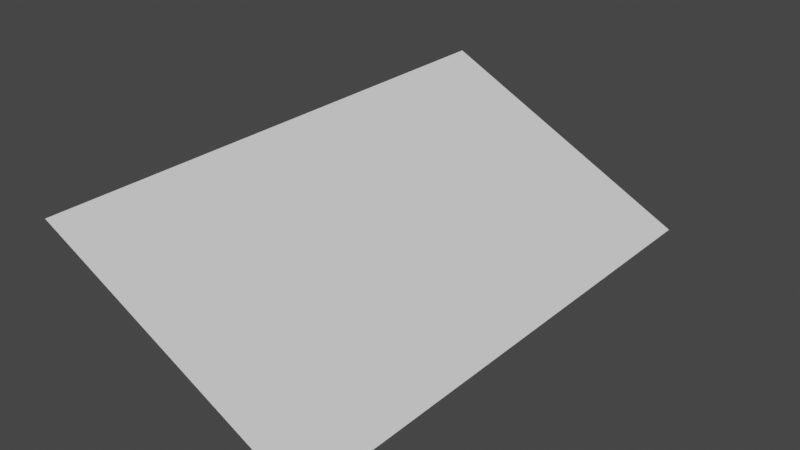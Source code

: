 # Source: cliff_corner_to_middle.blend  (saved by Blender 2.80.75; exported with 4.5.12 LTS)
import bpy
from mathutils import Matrix  # noqa: F401  (used for matrix-valued properties, if any)

bpy.ops.wm.read_factory_settings(use_empty=True)
scene = bpy.context.scene
scene.name = 'Scene'

# ---- collections
col_collection = bpy.data.collections.new('Collection'); scene.collection.children.link(col_collection)

# ---- world
world_world = bpy.data.worlds.new('World'); scene.world = world_world
world_world.use_nodes = True; world_world.node_tree.nodes.clear()
_N = world_world.node_tree.nodes; _L = world_world.node_tree.links
n0 = _N.new('ShaderNodeOutputWorld'); n0.name = 'World Output'; n0.location = (300, 300)
n1 = _N.new('ShaderNodeBackground'); n1.name = 'Background'; n1.location = (10, 300)
n1.inputs[0].default_value = (0.05088, 0.05088, 0.05088, 1.0)
_L.new(n1.outputs[0], n0.inputs[0])
n0.is_active_output = True
world_world.color = (0.05088, 0.05088, 0.05088)
world_world.use_sun_shadow = False
world_world.sun_shadow_jitter_overblur = 0.0

# ---- meshes
me_plane = bpy.data.meshes.new('Plane')
me_plane.from_pydata([(0.5, 0.0, -0.5), (-0.5, 0.0, 0.0), (0.5, 2.0, -0.5), (-0.5, 2.0, 0.0)], [], [(0, 1, 3, 2)])
_uv = me_plane.uv_layers.new(name='UVMap')
_uv.uv.foreach_set('vector', [1.0, 0.0, 0.0, 0.0, 0.0, 1.0, 1.0, 1.0])
me_plane.use_remesh_preserve_volume = False
me_plane.use_remesh_preserve_attributes = False
me_plane.use_mirror_vertex_groups = False
me_plane.update()

# ---- objects
ob_plane = bpy.data.objects.new('Plane', me_plane)

# ---- transforms, parenting, visibility, modifiers, constraints
ob_plane.location = (0.0, 0.0, 0.0)
ob_plane.lineart.crease_threshold = 0.0

# ---- collection membership
col_collection.objects.link(ob_plane)

# ---- scene / render settings (as saved in the file)
scene.frame_start = 1; scene.frame_end = 250; scene.frame_set(1)
scene.render.engine = 'BLENDER_EEVEE_NEXT'
scene.cycles.samples = 128
scene.cycles.sampling_pattern = 'TABULATED_SOBOL'
scene.cycles.use_adaptive_sampling = False
scene.cycles.use_light_tree = False
scene.view_settings.view_transform = 'Filmic'
bpy.context.view_layer.update()

# ---- added for rendering (the .blend has no active camera and no usable light): camera, sun
cam_auto = bpy.data.cameras.new('AutoCamera')
cam_auto.lens = 50.0
cam_auto.sensor_width = 36.0
cam_auto.clip_end = 1000.0
ob_auto_camera = bpy.data.objects.new('AutoCamera', cam_auto)
scene.collection.objects.link(ob_auto_camera)
ob_auto_camera.location = (2.11996, -1.54395, 1.44596)
ob_auto_camera.rotation_euler = (1.09748, -7.21219e-08, 0.694738)
scene.camera = ob_auto_camera
light_auto_sun = bpy.data.lights.new('AutoSun', 'SUN')
light_auto_sun.energy = 3.0
light_auto_sun.angle = 0.0523599
ob_auto_sun = bpy.data.objects.new('AutoSun', light_auto_sun)
scene.collection.objects.link(ob_auto_sun)
ob_auto_sun.rotation_euler = (0.872665, 0.174533, 0.523599)
bpy.context.view_layer.update()

